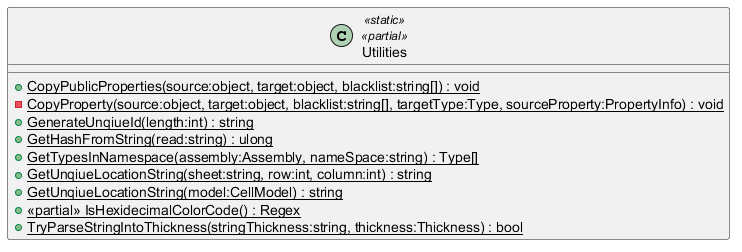

The diagram above was rendered by PlantUML. Its source (embedded in the PNG):
@startuml
class Utilities <<static>> <<partial>> {
    + {static} CopyPublicProperties(source:object, target:object, blacklist:string[]) : void
    - {static} CopyProperty(source:object, target:object, blacklist:string[], targetType:Type, sourceProperty:PropertyInfo) : void
    + {static} GenerateUnqiueId(length:int) : string
    + {static} GetHashFromString(read:string) : ulong
    + {static} GetTypesInNamespace(assembly:Assembly, nameSpace:string) : Type[]
    + {static} GetUnqiueLocationString(sheet:string, row:int, column:int) : string
    + {static} GetUnqiueLocationString(model:CellModel) : string
    + {static} <<partial>> IsHexidecimalColorCode() : Regex
    + {static} TryParseStringIntoThickness(stringThickness:string, thickness:Thickness) : bool
}
@enduml